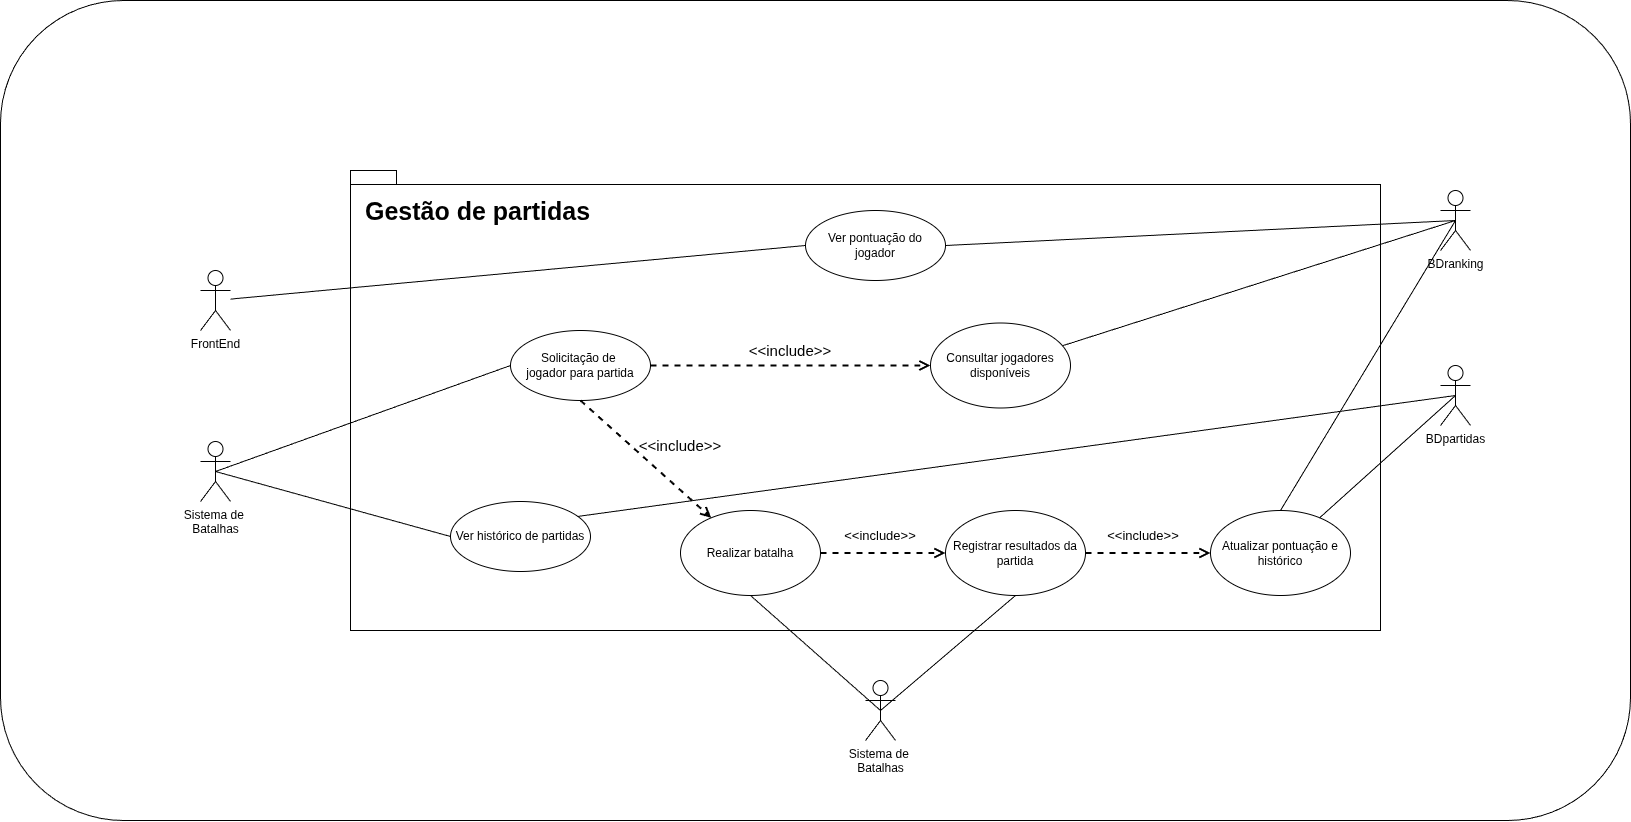

The diagram above was exported from draw.io. Its source (the exported page's mxGraphModel, read from the mxfile embedded in the PNG):
<mxGraphModel dx="2849" dy="1033" grid="1" gridSize="10" guides="1" tooltips="1" connect="1" arrows="1" fold="1" page="1" pageScale="1" pageWidth="827" pageHeight="1169" math="0" shadow="0">
  <root>
    <mxCell id="0" />
    <mxCell id="1" parent="0" />
    <mxCell id="2" value="" style="rounded=1;whiteSpace=wrap;html=1;" vertex="1" parent="1">
      <mxGeometry x="-900" y="70" width="1630" height="820" as="geometry" />
    </mxCell>
    <mxCell id="8CtaU0GuA96SGtvwhouZ-23" value="" style="shape=folder;fontStyle=1;spacingTop=10;tabWidth=40;tabHeight=14;tabPosition=left;html=1;whiteSpace=wrap;" parent="1" vertex="1">
      <mxGeometry x="-550" y="240" width="1030" height="460" as="geometry" />
    </mxCell>
    <mxCell id="2cOlxG32PjeBN1-lqCMA-18" value="Ver pontuação do&lt;div&gt;jogador&lt;/div&gt;" style="ellipse;whiteSpace=wrap;html=1;" parent="1" vertex="1">
      <mxGeometry x="-95" y="280" width="140" height="70" as="geometry" />
    </mxCell>
    <mxCell id="8CtaU0GuA96SGtvwhouZ-5" style="rounded=0;orthogonalLoop=1;jettySize=auto;html=1;endArrow=none;endFill=0;exitX=0.5;exitY=0.5;exitDx=0;exitDy=0;exitPerimeter=0;entryX=0;entryY=0.5;entryDx=0;entryDy=0;" parent="1" source="r2-d5ODGSNYgGKW08_ok-1" target="mjc2zzWT8zeIZo2zukXD-2" edge="1">
      <mxGeometry relative="1" as="geometry">
        <mxPoint x="-530" y="560" as="sourcePoint" />
      </mxGeometry>
    </mxCell>
    <mxCell id="r2-d5ODGSNYgGKW08_ok-1" value="Sistema de&amp;nbsp;&lt;div&gt;Batalhas&lt;/div&gt;" style="shape=umlActor;verticalLabelPosition=bottom;verticalAlign=top;html=1;" parent="1" vertex="1">
      <mxGeometry x="-700" y="511" width="30" height="60" as="geometry" />
    </mxCell>
    <mxCell id="mjc2zzWT8zeIZo2zukXD-2" value="Solicitação de&amp;nbsp;&lt;div&gt;jogador para partida&lt;/div&gt;" style="ellipse;whiteSpace=wrap;html=1;" parent="1" vertex="1">
      <mxGeometry x="-390" y="400" width="140" height="70" as="geometry" />
    </mxCell>
    <mxCell id="mjc2zzWT8zeIZo2zukXD-3" value="Realizar batalha" style="ellipse;whiteSpace=wrap;html=1;" parent="1" vertex="1">
      <mxGeometry x="-220" y="580" width="140" height="85" as="geometry" />
    </mxCell>
    <mxCell id="8CtaU0GuA96SGtvwhouZ-1" value="&lt;font style=&quot;font-size: 15px;&quot;&gt;&amp;lt;&amp;lt;include&amp;gt;&amp;gt;&lt;/font&gt;" style="text;html=1;whiteSpace=wrap;strokeColor=none;fillColor=none;align=center;verticalAlign=middle;rounded=0;autosize=1;resizable=0;strokeWidth=2;rotation=0;" parent="1" vertex="1">
      <mxGeometry x="-275" y="500" width="110" height="30" as="geometry" />
    </mxCell>
    <mxCell id="8CtaU0GuA96SGtvwhouZ-7" value="Consultar jogadores disponíveis" style="ellipse;whiteSpace=wrap;html=1;" parent="1" vertex="1">
      <mxGeometry x="30" y="392.5" width="140" height="85" as="geometry" />
    </mxCell>
    <mxCell id="8CtaU0GuA96SGtvwhouZ-8" value="Atualizar pontuação e histórico" style="ellipse;whiteSpace=wrap;html=1;" parent="1" vertex="1">
      <mxGeometry x="310" y="580" width="140" height="85" as="geometry" />
    </mxCell>
    <mxCell id="8CtaU0GuA96SGtvwhouZ-9" value="&lt;font style=&quot;font-size: 13px;&quot;&gt;&amp;lt;&amp;lt;include&amp;gt;&amp;gt;&lt;/font&gt;" style="text;html=1;whiteSpace=wrap;strokeColor=none;fillColor=none;align=center;verticalAlign=middle;rounded=0;autosize=1;resizable=0;strokeWidth=2;rotation=0;" parent="1" vertex="1">
      <mxGeometry x="-70.00179387756339" y="590.0039348749747" width="100" height="30" as="geometry" />
    </mxCell>
    <mxCell id="8CtaU0GuA96SGtvwhouZ-10" style="rounded=0;orthogonalLoop=1;jettySize=auto;html=1;dashed=1;endArrow=open;endFill=0;strokeWidth=2;startSize=7;endSize=7;exitX=1;exitY=0.5;exitDx=0;exitDy=0;entryX=0;entryY=0.5;entryDx=0;entryDy=0;" parent="1" source="mjc2zzWT8zeIZo2zukXD-2" target="8CtaU0GuA96SGtvwhouZ-7" edge="1">
      <mxGeometry relative="1" as="geometry">
        <mxPoint x="-60" y="475" as="sourcePoint" />
        <mxPoint x="30" y="440" as="targetPoint" />
      </mxGeometry>
    </mxCell>
    <mxCell id="8CtaU0GuA96SGtvwhouZ-11" style="rounded=0;orthogonalLoop=1;jettySize=auto;html=1;dashed=1;endArrow=open;endFill=0;strokeWidth=2;startSize=7;endSize=7;exitX=1;exitY=0.5;exitDx=0;exitDy=0;entryX=0;entryY=0.5;entryDx=0;entryDy=0;" parent="1" source="mjc2zzWT8zeIZo2zukXD-3" target="8CtaU0GuA96SGtvwhouZ-26" edge="1">
      <mxGeometry relative="1" as="geometry">
        <mxPoint x="110" y="707" as="sourcePoint" />
        <mxPoint x="309" y="640" as="targetPoint" />
      </mxGeometry>
    </mxCell>
    <mxCell id="8CtaU0GuA96SGtvwhouZ-12" value="&lt;font style=&quot;font-size: 15px;&quot;&gt;&amp;lt;&amp;lt;include&amp;gt;&amp;gt;&lt;/font&gt;" style="text;html=1;whiteSpace=wrap;strokeColor=none;fillColor=none;align=center;verticalAlign=middle;rounded=0;autosize=1;resizable=0;strokeWidth=2;rotation=0;" parent="1" vertex="1">
      <mxGeometry x="-165" y="405" width="110" height="30" as="geometry" />
    </mxCell>
    <mxCell id="8CtaU0GuA96SGtvwhouZ-13" style="edgeStyle=orthogonalEdgeStyle;rounded=0;orthogonalLoop=1;jettySize=auto;html=1;innerLoopWaypoints=1;exitX=0.5;exitY=1;exitDx=0;exitDy=0;" parent="1" source="8CtaU0GuA96SGtvwhouZ-9" target="8CtaU0GuA96SGtvwhouZ-9" edge="1">
      <mxGeometry relative="1" as="geometry" />
    </mxCell>
    <mxCell id="8CtaU0GuA96SGtvwhouZ-24" value="&lt;font style=&quot;font-size: 25px;&quot;&gt;Gestão de partidas&lt;/font&gt;" style="text;align=center;fontStyle=1;verticalAlign=middle;spacingLeft=3;spacingRight=3;strokeColor=none;rotatable=0;points=[[0,0.5],[1,0.5]];portConstraint=eastwest;html=1;" parent="1" vertex="1">
      <mxGeometry x="-537" y="250" width="227" height="60" as="geometry" />
    </mxCell>
    <mxCell id="8CtaU0GuA96SGtvwhouZ-26" value="Registrar resultados da partida" style="ellipse;whiteSpace=wrap;html=1;" parent="1" vertex="1">
      <mxGeometry x="45" y="580" width="140" height="85" as="geometry" />
    </mxCell>
    <mxCell id="8CtaU0GuA96SGtvwhouZ-27" value="&lt;font style=&quot;font-size: 13px;&quot;&gt;&amp;lt;&amp;lt;include&amp;gt;&amp;gt;&lt;/font&gt;" style="text;html=1;whiteSpace=wrap;strokeColor=none;fillColor=none;align=center;verticalAlign=middle;rounded=0;autosize=1;resizable=0;strokeWidth=2;rotation=0;" parent="1" vertex="1">
      <mxGeometry x="193" y="590" width="100" height="30" as="geometry" />
    </mxCell>
    <mxCell id="8CtaU0GuA96SGtvwhouZ-28" style="rounded=0;orthogonalLoop=1;jettySize=auto;html=1;dashed=1;endArrow=open;endFill=0;strokeWidth=2;startSize=7;endSize=7;exitX=1;exitY=0.5;exitDx=0;exitDy=0;entryX=0;entryY=0.5;entryDx=0;entryDy=0;" parent="1" source="8CtaU0GuA96SGtvwhouZ-26" target="8CtaU0GuA96SGtvwhouZ-8" edge="1">
      <mxGeometry relative="1" as="geometry">
        <mxPoint x="250" y="480" as="sourcePoint" />
        <mxPoint x="355" y="480" as="targetPoint" />
      </mxGeometry>
    </mxCell>
    <mxCell id="ynUI_a5L36aCiNZC00Ut-1" value="Ver histórico de partidas" style="ellipse;whiteSpace=wrap;html=1;" parent="1" vertex="1">
      <mxGeometry x="-450" y="571" width="140" height="70" as="geometry" />
    </mxCell>
    <mxCell id="ynUI_a5L36aCiNZC00Ut-7" style="rounded=0;orthogonalLoop=1;jettySize=auto;html=1;entryX=0.5;entryY=0.5;entryDx=0;entryDy=0;entryPerimeter=0;endArrow=none;endFill=0;exitX=0;exitY=0.5;exitDx=0;exitDy=0;" parent="1" source="ynUI_a5L36aCiNZC00Ut-1" target="r2-d5ODGSNYgGKW08_ok-1" edge="1">
      <mxGeometry relative="1" as="geometry" />
    </mxCell>
    <mxCell id="ynUI_a5L36aCiNZC00Ut-12" style="rounded=0;orthogonalLoop=1;jettySize=auto;html=1;endArrow=none;endFill=0;exitX=0.5;exitY=0.5;exitDx=0;exitDy=0;exitPerimeter=0;" parent="1" source="ynUI_a5L36aCiNZC00Ut-8" target="8CtaU0GuA96SGtvwhouZ-8" edge="1">
      <mxGeometry relative="1" as="geometry" />
    </mxCell>
    <mxCell id="ynUI_a5L36aCiNZC00Ut-8" value="BDpartidas" style="shape=umlActor;verticalLabelPosition=bottom;verticalAlign=top;html=1;" parent="1" vertex="1">
      <mxGeometry x="540" y="435" width="30" height="60" as="geometry" />
    </mxCell>
    <mxCell id="2cOlxG32PjeBN1-lqCMA-19" style="rounded=0;orthogonalLoop=1;jettySize=auto;html=1;entryX=1;entryY=0.5;entryDx=0;entryDy=0;endArrow=none;endFill=0;exitX=0.5;exitY=0.5;exitDx=0;exitDy=0;exitPerimeter=0;" parent="1" source="ynUI_a5L36aCiNZC00Ut-14" target="2cOlxG32PjeBN1-lqCMA-18" edge="1">
      <mxGeometry relative="1" as="geometry" />
    </mxCell>
    <mxCell id="ynUI_a5L36aCiNZC00Ut-14" value="BDranking" style="shape=umlActor;verticalLabelPosition=bottom;verticalAlign=top;html=1;" parent="1" vertex="1">
      <mxGeometry x="540" y="260" width="30" height="60" as="geometry" />
    </mxCell>
    <mxCell id="ynUI_a5L36aCiNZC00Ut-19" style="rounded=0;orthogonalLoop=1;jettySize=auto;html=1;entryX=0.5;entryY=0.5;entryDx=0;entryDy=0;entryPerimeter=0;endArrow=none;endFill=0;exitX=0.5;exitY=0;exitDx=0;exitDy=0;" parent="1" source="8CtaU0GuA96SGtvwhouZ-8" target="ynUI_a5L36aCiNZC00Ut-14" edge="1">
      <mxGeometry relative="1" as="geometry" />
    </mxCell>
    <mxCell id="ynUI_a5L36aCiNZC00Ut-23" style="rounded=0;orthogonalLoop=1;jettySize=auto;html=1;entryX=0.5;entryY=0.5;entryDx=0;entryDy=0;entryPerimeter=0;endArrow=none;endFill=0;" parent="1" source="8CtaU0GuA96SGtvwhouZ-7" target="ynUI_a5L36aCiNZC00Ut-14" edge="1">
      <mxGeometry relative="1" as="geometry" />
    </mxCell>
    <mxCell id="2cOlxG32PjeBN1-lqCMA-20" style="rounded=0;orthogonalLoop=1;jettySize=auto;html=1;entryX=0;entryY=0.5;entryDx=0;entryDy=0;endArrow=none;endFill=0;" parent="1" source="2cOlxG32PjeBN1-lqCMA-8" target="2cOlxG32PjeBN1-lqCMA-18" edge="1">
      <mxGeometry relative="1" as="geometry" />
    </mxCell>
    <mxCell id="2cOlxG32PjeBN1-lqCMA-8" value="FrontEnd" style="shape=umlActor;verticalLabelPosition=bottom;verticalAlign=top;html=1;" parent="1" vertex="1">
      <mxGeometry x="-700" y="340" width="30" height="60" as="geometry" />
    </mxCell>
    <mxCell id="2cOlxG32PjeBN1-lqCMA-16" style="rounded=0;orthogonalLoop=1;jettySize=auto;html=1;entryX=0.5;entryY=1;entryDx=0;entryDy=0;endArrow=none;endFill=0;exitX=0.5;exitY=0.5;exitDx=0;exitDy=0;exitPerimeter=0;" parent="1" source="2cOlxG32PjeBN1-lqCMA-15" target="8CtaU0GuA96SGtvwhouZ-26" edge="1">
      <mxGeometry relative="1" as="geometry" />
    </mxCell>
    <mxCell id="2cOlxG32PjeBN1-lqCMA-17" style="rounded=0;orthogonalLoop=1;jettySize=auto;html=1;entryX=0.5;entryY=1;entryDx=0;entryDy=0;endArrow=none;endFill=0;exitX=0.5;exitY=0.5;exitDx=0;exitDy=0;exitPerimeter=0;" parent="1" source="2cOlxG32PjeBN1-lqCMA-15" target="mjc2zzWT8zeIZo2zukXD-3" edge="1">
      <mxGeometry relative="1" as="geometry" />
    </mxCell>
    <mxCell id="2cOlxG32PjeBN1-lqCMA-15" value="Sistema de&amp;nbsp;&lt;div&gt;Batalhas&lt;/div&gt;" style="shape=umlActor;verticalLabelPosition=bottom;verticalAlign=top;html=1;" parent="1" vertex="1">
      <mxGeometry x="-35" y="750" width="30" height="60" as="geometry" />
    </mxCell>
    <mxCell id="ynUI_a5L36aCiNZC00Ut-11" style="rounded=0;orthogonalLoop=1;jettySize=auto;html=1;entryX=0.907;entryY=0.214;entryDx=0;entryDy=0;endArrow=none;endFill=0;exitX=0.5;exitY=0.5;exitDx=0;exitDy=0;exitPerimeter=0;entryPerimeter=0;" parent="1" source="ynUI_a5L36aCiNZC00Ut-8" target="ynUI_a5L36aCiNZC00Ut-1" edge="1">
      <mxGeometry relative="1" as="geometry" />
    </mxCell>
    <mxCell id="8CtaU0GuA96SGtvwhouZ-2" style="rounded=0;orthogonalLoop=1;jettySize=auto;html=1;dashed=1;endArrow=open;endFill=0;strokeWidth=2;startSize=7;endSize=7;exitX=0.5;exitY=1;exitDx=0;exitDy=0;" parent="1" source="mjc2zzWT8zeIZo2zukXD-2" target="mjc2zzWT8zeIZo2zukXD-3" edge="1">
      <mxGeometry relative="1" as="geometry">
        <mxPoint x="-300.1800765181556" y="594.9964557442869" as="sourcePoint" />
        <mxPoint x="-90" y="632.91" as="targetPoint" />
      </mxGeometry>
    </mxCell>
  </root>
</mxGraphModel>